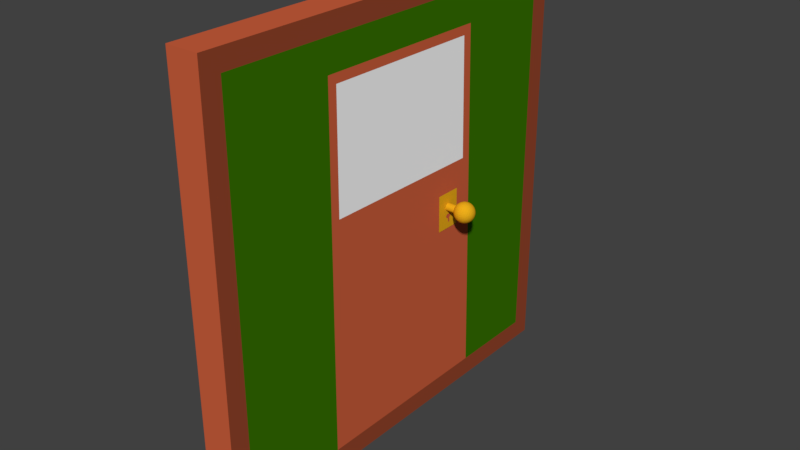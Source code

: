# Source: DoorWall.blend  (saved by Blender 2.79.0; exported with 4.5.12 LTS)
import bpy
from mathutils import Matrix  # noqa: F401  (used for matrix-valued properties, if any)

bpy.ops.wm.read_factory_settings(use_empty=True)
scene = bpy.context.scene
scene.name = 'Scene'

# ---- collections
col_collection_1 = bpy.data.collections.new('Collection 1'); scene.collection.children.link(col_collection_1)

# ---- materials (node trees are filled in below, after node groups)
mat_material_003 = bpy.data.materials.new('Material.003')
mat_material_003.alpha_threshold = 0.0
mat_material_003.use_transparent_shadow = False
mat_material_003.diffuse_color = (0.8, 0.4101, 0.0104, 1.0)
mat_material_003.roughness = 0.5
mat_material = bpy.data.materials.new('Material')
mat_material.alpha_threshold = 0.0
mat_material.use_transparent_shadow = False
mat_material.diffuse_color = (0.6152, 0.1166, 0.04692, 1.0)
mat_material.roughness = 0.5
mat_material.line_color = (0.0, 0.0, 0.0, 1.0)
mat_woodtrim = bpy.data.materials.new('WoodTrim')
mat_woodtrim.alpha_threshold = 0.0
mat_woodtrim.use_transparent_shadow = False
mat_woodtrim.diffuse_color = (0.3095, 0.06301, 0.02624, 1.0)
mat_woodtrim.roughness = 0.5
mat_material_001 = bpy.data.materials.new('Material.001')
mat_material_001.alpha_threshold = 0.0
mat_material_001.use_transparent_shadow = False
mat_material_001.diffuse_color = (0.03955, 0.1746, 0.0, 1.0)
mat_material_001.roughness = 0.5
mat_material_004 = bpy.data.materials.new('Material.004')
mat_material_004.alpha_threshold = 0.0
mat_material_004.use_transparent_shadow = False
mat_material_004.diffuse_color = (1.0, 1.0, 1.0, 1.0)
mat_material_004.roughness = 0.5

# ---- material node trees

# ---- world
world_world = bpy.data.worlds.new('World'); scene.world = world_world
world_world.color = (0.05088, 0.05088, 0.05088)
world_world.use_sun_shadow = False
world_world.sun_shadow_jitter_overblur = 0.0
world_world.cycles.sampling_method = 'MANUAL'

# ---- meshes
me_sphere = bpy.data.meshes.new('Sphere')
me_sphere.from_pydata([(0.1167, 1.316, 0.6542), (0.1167, 1.346, 0.645), (0.1167, 1.374, 0.6301), (0.1167, 1.398, 0.6101), (0.1167, 1.418, 0.5857), (0.1167, 1.433, 0.5578), (0.1167, 1.442, 0.5276), (0.1167, 1.445, 0.4962), (0.1167, 1.442, 0.4648), (0.1167, 1.374, 0.3623), (0.1229, 1.315, 0.6542), (0.1288, 1.345, 0.645), (0.1342, 1.372, 0.6301), (0.139, 1.396, 0.6101), (0.1429, 1.416, 0.5857), (0.1458, 1.43, 0.5578), (0.1476, 1.439, 0.5276), (0.1482, 1.442, 0.4962), (0.1476, 1.439, 0.4648), (0.1458, 1.43, 0.4346), (0.1429, 1.416, 0.4067), (0.139, 1.396, 0.3823), (0.1342, 1.372, 0.3623), (0.1288, 1.345, 0.3474), (0.1229, 1.315, 0.3382), (0.1288, 1.313, 0.6542), (0.1403, 1.341, 0.645), (0.151, 1.367, 0.6301), (0.1603, 1.389, 0.6101), (0.168, 1.408, 0.5857), (0.1737, 1.422, 0.5578), (0.1772, 1.43, 0.5276), (0.1784, 1.433, 0.4962), (0.1772, 1.43, 0.4648), (0.1737, 1.422, 0.4346), (0.168, 1.408, 0.4067), (0.1603, 1.389, 0.3823), (0.151, 1.367, 0.3623), (0.1403, 1.341, 0.3474), (0.1288, 1.313, 0.3382), (0.1342, 1.31, 0.6542), (0.151, 1.336, 0.645), (0.1665, 1.359, 0.6301), (0.18, 1.379, 0.6101), (0.1912, 1.396, 0.5857), (0.1994, 1.408, 0.5578), (0.2045, 1.416, 0.5276), (0.2062, 1.418, 0.4962), (0.2045, 1.416, 0.4648), (0.1994, 1.408, 0.4346), (0.1912, 1.396, 0.4067), (0.18, 1.379, 0.3823), (0.1665, 1.359, 0.3623), (0.151, 1.336, 0.3474), (0.1342, 1.31, 0.3382), (0.139, 1.306, 0.6542), (0.1603, 1.328, 0.645), (0.18, 1.348, 0.6301), (0.1973, 1.365, 0.6101), (0.2115, 1.379, 0.5857), (0.222, 1.389, 0.5578), (0.2285, 1.396, 0.5276), (0.2307, 1.398, 0.4962), (0.2285, 1.396, 0.4648), (0.222, 1.389, 0.4346), (0.2115, 1.379, 0.4067), (0.1973, 1.365, 0.3823), (0.18, 1.348, 0.3623), (0.1603, 1.328, 0.3474), (0.139, 1.306, 0.3382), (0.1429, 1.302, 0.6542), (0.168, 1.318, 0.645), (0.1912, 1.334, 0.6301), (0.2115, 1.348, 0.6101), (0.2281, 1.359, 0.5857), (0.2405, 1.367, 0.5578), (0.2481, 1.372, 0.5276), (0.2507, 1.374, 0.4962), (0.2481, 1.372, 0.4648), (0.2405, 1.367, 0.4346), (0.2281, 1.359, 0.4067), (0.2115, 1.348, 0.3823), (0.1912, 1.334, 0.3623), (0.168, 1.318, 0.3474), (0.1429, 1.302, 0.3382), (0.1458, 1.296, 0.6542), (0.1737, 1.308, 0.645), (0.1994, 1.318, 0.6301), (0.222, 1.328, 0.6101), (0.2405, 1.336, 0.5857), (0.2542, 1.341, 0.5578), (0.2627, 1.345, 0.5276), (0.2656, 1.346, 0.4962), (0.2627, 1.345, 0.4648), (0.2542, 1.341, 0.4346), (0.2405, 1.336, 0.4067), (0.222, 1.328, 0.3823), (0.1994, 1.318, 0.3623), (0.1737, 1.308, 0.3474), (0.1458, 1.296, 0.3382), (0.1476, 1.29, 0.6542), (0.1772, 1.296, 0.645), (0.2045, 1.302, 0.6301), (0.2285, 1.306, 0.6101), (0.2481, 1.31, 0.5857), (0.2627, 1.313, 0.5578), (0.2717, 1.315, 0.5276), (0.2747, 1.316, 0.4962), (0.2717, 1.315, 0.4648), (0.2627, 1.313, 0.4346), (0.2481, 1.31, 0.4067), (0.2285, 1.306, 0.3823), (0.2045, 1.302, 0.3623), (0.1772, 1.296, 0.3474), (0.1476, 1.29, 0.3382), (0.1482, 1.284, 0.6542), (0.1784, 1.284, 0.645), (0.2062, 1.284, 0.6301), (0.2307, 1.284, 0.6101), (0.2507, 1.284, 0.5857), (0.2656, 1.284, 0.5578), (0.2747, 1.284, 0.5276), (0.2778, 1.284, 0.4962), (0.2747, 1.284, 0.4648), (0.2656, 1.284, 0.4346), (0.2507, 1.284, 0.4067), (0.2307, 1.284, 0.3823), (0.2062, 1.284, 0.3623), (0.1784, 1.284, 0.3474), (0.1482, 1.284, 0.3382), (0.1476, 1.278, 0.6542), (0.1772, 1.272, 0.645), (0.2045, 1.267, 0.6301), (0.2285, 1.262, 0.6101), (0.2481, 1.258, 0.5857), (0.2627, 1.255, 0.5578), (0.2717, 1.253, 0.5276), (0.2747, 1.253, 0.4962), (0.2717, 1.253, 0.4648), (0.2627, 1.255, 0.4346), (0.2481, 1.258, 0.4067), (0.2285, 1.262, 0.3823), (0.2045, 1.267, 0.3623), (0.1772, 1.272, 0.3474), (0.1476, 1.278, 0.3382), (0.1458, 1.272, 0.6542), (0.1737, 1.261, 0.645), (0.1994, 1.25, 0.6301), (0.222, 1.241, 0.6101), (0.2405, 1.233, 0.5857), (0.2542, 1.227, 0.5578), (0.2627, 1.224, 0.5276), (0.2656, 1.223, 0.4962), (0.2627, 1.224, 0.4648), (0.2542, 1.227, 0.4346), (0.2405, 1.233, 0.4067), (0.222, 1.241, 0.3823), (0.1994, 1.25, 0.3623), (0.1737, 1.261, 0.3474), (0.1458, 1.272, 0.3382), (0.1429, 1.267, 0.6542), (0.168, 1.25, 0.645), (0.1912, 1.235, 0.6301), (0.2115, 1.221, 0.6101), (0.2281, 1.21, 0.5857), (0.2405, 1.202, 0.5578), (0.2481, 1.196, 0.5276), (0.2507, 1.195, 0.4962), (0.2481, 1.196, 0.4648), (0.2405, 1.202, 0.4346), (0.2281, 1.21, 0.4067), (0.2115, 1.221, 0.3823), (0.1912, 1.235, 0.3623), (0.168, 1.25, 0.3474), (0.1429, 1.267, 0.3382), (0.139, 1.262, 0.6542), (0.1603, 1.241, 0.645), (0.18, 1.221, 0.6301), (0.1973, 1.204, 0.6101), (0.2115, 1.19, 0.5857), (0.222, 1.179, 0.5578), (0.2285, 1.173, 0.5276), (0.2307, 1.17, 0.4962), (0.2285, 1.173, 0.4648), (0.222, 1.179, 0.4346), (0.2115, 1.19, 0.4067), (0.1973, 1.204, 0.3823), (0.18, 1.221, 0.3623), (0.1603, 1.241, 0.3474), (0.139, 1.262, 0.3382), (0.1342, 1.258, 0.6542), (0.151, 1.233, 0.645), (0.1665, 1.21, 0.6301), (0.18, 1.19, 0.6101), (0.1912, 1.173, 0.5857), (0.1994, 1.16, 0.5578), (0.2045, 1.153, 0.5276), (0.2062, 1.15, 0.4962), (0.2045, 1.153, 0.4648), (0.1994, 1.16, 0.4346), (0.1912, 1.173, 0.4067), (0.18, 1.19, 0.3823), (0.1665, 1.21, 0.3623), (0.151, 1.233, 0.3474), (0.1342, 1.258, 0.3382), (0.1288, 1.345, 0.194), (0.1288, 1.255, 0.6542), (0.1403, 1.227, 0.645), (0.151, 1.202, 0.6301), (0.1603, 1.179, 0.6101), (0.168, 1.16, 0.5857), (0.1737, 1.147, 0.5578), (0.1772, 1.138, 0.5276), (0.1784, 1.135, 0.4962), (0.1772, 1.138, 0.4648), (0.1737, 1.147, 0.4346), (0.168, 1.16, 0.4067), (0.1603, 1.179, 0.3823), (0.151, 1.202, 0.3623), (0.1403, 1.227, 0.3474), (0.1288, 1.255, 0.3382), (0.1229, 1.253, 0.6542), (0.1288, 1.224, 0.645), (0.1342, 1.196, 0.6301), (0.139, 1.173, 0.6101), (0.1429, 1.153, 0.5857), (0.1458, 1.138, 0.5578), (0.1476, 1.129, 0.5276), (0.1482, 1.126, 0.4962), (0.1476, 1.129, 0.4648), (0.1458, 1.138, 0.4346), (0.1429, 1.153, 0.4067), (0.139, 1.173, 0.3823), (0.1342, 1.196, 0.3623), (0.1288, 1.224, 0.3474), (0.1229, 1.253, 0.3382), (0.1167, 1.253, 0.6542), (0.1167, 1.223, 0.645), (0.1167, 1.195, 0.6301), (0.1167, 1.17, 0.6101), (0.1167, 1.15, 0.5857), (0.1167, 1.135, 0.5578), (0.1167, 1.126, 0.5276), (0.1167, 1.123, 0.4962), (0.1167, 1.126, 0.4648), (0.1167, 1.135, 0.4346), (0.1167, 1.15, 0.4067), (0.1167, 1.17, 0.3823), (0.1167, 1.195, 0.3623), (0.1167, 1.223, 0.3474), (0.1167, 1.253, 0.3382), (0.1106, 1.253, 0.6542), (0.1047, 1.224, 0.645), (0.09928, 1.196, 0.6301), (0.09452, 1.173, 0.6101), (0.09061, 1.153, 0.5857), (0.08771, 1.138, 0.5578), (0.08592, 1.129, 0.5276), (0.08531, 1.126, 0.4962), (0.08592, 1.129, 0.4648), (0.08771, 1.138, 0.4346), (0.09061, 1.153, 0.4067), (0.09452, 1.173, 0.3823), (0.09928, 1.196, 0.3623), (0.1047, 1.224, 0.3474), (0.1106, 1.253, 0.3382), (0.1047, 1.255, 0.6542), (0.09315, 1.227, 0.645), (0.08249, 1.202, 0.6301), (0.07315, 1.179, 0.6101), (0.06548, 1.16, 0.5857), (0.05979, 1.147, 0.5578), (0.05628, 1.138, 0.5276), (0.05509, 1.135, 0.4962), (0.05628, 1.138, 0.4648), (0.05979, 1.147, 0.4346), (0.06548, 1.16, 0.4067), (0.07315, 1.179, 0.3823), (0.08249, 1.202, 0.3623), (0.09315, 1.227, 0.3474), (0.1047, 1.255, 0.3382), (0.09928, 1.258, 0.6542), (0.08249, 1.233, 0.645), (0.06702, 1.21, 0.6301), (0.05346, 1.19, 0.6101), (0.04232, 1.173, 0.5857), (0.03405, 1.16, 0.5578), (0.02896, 1.153, 0.5276), (0.02724, 1.15, 0.4962), (0.02896, 1.153, 0.4648), (0.03405, 1.16, 0.4346), (0.04232, 1.173, 0.4067), (0.05346, 1.19, 0.3823), (0.06702, 1.21, 0.3623), (0.08249, 1.233, 0.3474), (0.09928, 1.258, 0.3382), (0.1167, 1.284, 0.6573), (0.09452, 1.262, 0.6542), (0.07315, 1.241, 0.645), (0.05346, 1.221, 0.6301), (0.03619, 1.204, 0.6101), (0.02203, 1.19, 0.5857), (0.0115, 1.179, 0.5578), (0.005018, 1.173, 0.5276), (0.002829, 1.17, 0.4962), (0.005018, 1.173, 0.4648), (0.0115, 1.179, 0.4346), (0.02203, 1.19, 0.4067), (0.03619, 1.204, 0.3823), (0.05346, 1.221, 0.3623), (0.07315, 1.241, 0.3474), (0.09452, 1.262, 0.3382), (0.09061, 1.267, 0.6542), (0.06548, 1.25, 0.645), (0.04232, 1.235, 0.6301), (0.02203, 1.221, 0.6101), (0.005369, 1.21, 0.5857), (-0.007009, 1.202, 0.5578), (-0.01463, 1.196, 0.5276), (-0.0172, 1.195, 0.4962), (-0.01463, 1.196, 0.4648), (-0.007009, 1.202, 0.4346), (0.005369, 1.21, 0.4067), (0.02203, 1.221, 0.3823), (0.04232, 1.235, 0.3623), (0.06548, 1.25, 0.3474), (0.09061, 1.267, 0.3382), (0.08771, 1.272, 0.6542), (0.05979, 1.261, 0.645), (0.03405, 1.25, 0.6301), (0.0115, 1.241, 0.6101), (-0.007009, 1.233, 0.5857), (-0.02076, 1.227, 0.5578), (-0.02923, 1.224, 0.5276), (-0.03209, 1.223, 0.4962), (-0.02923, 1.224, 0.4648), (-0.02076, 1.227, 0.4346), (-0.007009, 1.233, 0.4067), (0.0115, 1.241, 0.3823), (0.03405, 1.25, 0.3623), (0.05979, 1.261, 0.3474), (0.08771, 1.272, 0.3382), (0.08592, 1.278, 0.6542), (0.05628, 1.272, 0.645), (0.02896, 1.267, 0.6301), (0.005018, 1.262, 0.6101), (-0.01463, 1.258, 0.5857), (-0.02923, 1.255, 0.5578), (-0.03822, 1.253, 0.5276), (-0.04126, 1.253, 0.4962), (-0.03822, 1.253, 0.4648), (-0.02923, 1.255, 0.4346), (-0.01463, 1.258, 0.4067), (0.005018, 1.262, 0.3823), (0.02896, 1.267, 0.3623), (0.05628, 1.272, 0.3474), (0.08592, 1.278, 0.3382), (0.08531, 1.284, 0.6542), (0.05509, 1.284, 0.645), (0.02724, 1.284, 0.6301), (0.002829, 1.284, 0.6101), (-0.0172, 1.284, 0.5857), (-0.03209, 1.284, 0.5578), (-0.04126, 1.284, 0.5276), (-0.04435, 1.284, 0.4962), (-0.04126, 1.284, 0.4648), (-0.03209, 1.284, 0.4346), (-0.0172, 1.284, 0.4067), (0.002829, 1.284, 0.3823), (0.02724, 1.284, 0.3623), (0.05509, 1.284, 0.3474), (0.08531, 1.284, 0.3382), (0.08592, 1.29, 0.6542), (0.05628, 1.296, 0.645), (0.02896, 1.302, 0.6301), (0.005018, 1.306, 0.6101), (-0.01463, 1.31, 0.5857), (-0.02923, 1.313, 0.5578), (-0.03822, 1.315, 0.5276), (-0.04126, 1.316, 0.4962), (-0.03822, 1.315, 0.4648), (-0.02923, 1.313, 0.4346), (-0.01463, 1.31, 0.4067), (0.005018, 1.306, 0.3823), (0.02896, 1.302, 0.3623), (0.05628, 1.296, 0.3474), (0.08592, 1.29, 0.3382), (0.08771, 1.296, 0.6542), (0.05979, 1.308, 0.645), (0.03405, 1.318, 0.6301), (0.0115, 1.328, 0.6101), (-0.007009, 1.336, 0.5857), (-0.02076, 1.341, 0.5578), (-0.02923, 1.345, 0.5276), (-0.03209, 1.346, 0.4962), (-0.02923, 1.345, 0.4648), (-0.02076, 1.341, 0.4346), (-0.007009, 1.336, 0.4067), (0.0115, 1.328, 0.3823), (0.03405, 1.318, 0.3623), (0.05979, 1.308, 0.3474), (0.08771, 1.296, 0.3382), (0.09061, 1.302, 0.6542), (0.06548, 1.318, 0.645), (0.04232, 1.334, 0.6301), (0.02203, 1.348, 0.6101), (0.005369, 1.359, 0.5857), (-0.007009, 1.367, 0.5578), (-0.01463, 1.372, 0.5276), (-0.0172, 1.374, 0.4962), (-0.01463, 1.372, 0.4648), (-0.007009, 1.367, 0.4346), (0.005369, 1.359, 0.4067), (0.02203, 1.348, 0.3823), (0.04232, 1.334, 0.3623), (0.06548, 1.318, 0.3474), (0.09061, 1.302, 0.3382), (0.09452, 1.306, 0.6542), (0.07315, 1.328, 0.645), (0.05346, 1.348, 0.6301), (0.03619, 1.365, 0.6101), (0.02203, 1.379, 0.5857), (0.0115, 1.389, 0.5578), (0.005018, 1.396, 0.5276), (0.002829, 1.398, 0.4962), (0.005018, 1.396, 0.4648), (0.0115, 1.389, 0.4346), (0.02203, 1.379, 0.4067), (0.03619, 1.365, 0.3823), (0.05346, 1.348, 0.3623), (0.07315, 1.328, 0.3474), (0.09452, 1.306, 0.3382), (0.09928, 1.31, 0.6542), (0.08249, 1.336, 0.645), (0.06702, 1.359, 0.6301), (0.05346, 1.379, 0.6101), (0.04232, 1.396, 0.5857), (0.03405, 1.408, 0.5578), (0.02896, 1.416, 0.5276), (0.02724, 1.418, 0.4962), (0.02896, 1.416, 0.4648), (0.03405, 1.408, 0.4346), (0.04232, 1.396, 0.4067), (0.05346, 1.379, 0.3823), (0.06702, 1.359, 0.3623), (0.08249, 1.336, 0.3474), (0.09928, 1.31, 0.3382), (0.1047, 1.313, 0.6542), (0.09315, 1.341, 0.645), (0.08249, 1.367, 0.6301), (0.07315, 1.389, 0.6101), (0.06548, 1.408, 0.5857), (0.05979, 1.422, 0.5578), (0.05628, 1.43, 0.5276), (0.05509, 1.433, 0.4962), (0.05628, 1.43, 0.4648), (0.05979, 1.422, 0.4346), (0.06548, 1.408, 0.4067), (0.07315, 1.389, 0.3823), (0.08249, 1.367, 0.3623), (0.09315, 1.341, 0.3474), (0.1047, 1.313, 0.3382), (0.1106, 1.315, 0.6542), (0.1047, 1.345, 0.645), (0.09928, 1.372, 0.6301), (0.09452, 1.396, 0.6101), (0.09061, 1.416, 0.5857), (0.08771, 1.43, 0.5578), (0.08592, 1.439, 0.5276), (0.08531, 1.442, 0.4962), (0.08592, 1.439, 0.4648), (0.08771, 1.43, 0.4346), (0.09061, 1.416, 0.4067), (0.09452, 1.396, 0.3823), (0.09928, 1.372, 0.3623), (0.1047, 1.345, 0.3474), (0.1106, 1.315, 0.3382), (0.1167, 1.433, 0.4346), (0.1167, 1.418, 0.4067), (0.1167, 1.398, 0.3823), (0.1167, 1.346, 0.3474), (0.1167, 1.316, 0.3382), (0.1288, 1.313, 0.3382), (0.1229, 1.315, 0.3382), (0.1342, 1.31, 0.3382), (0.139, 1.306, 0.3382), (0.1429, 1.302, 0.3382), (0.1458, 1.296, 0.3382), (0.1476, 1.29, 0.3382), (0.1482, 1.284, 0.3382), (0.1476, 1.278, 0.3382), (0.1458, 1.272, 0.3382), (0.1429, 1.267, 0.3382), (0.139, 1.262, 0.3382), (0.1342, 1.258, 0.3382), (-0.1138, 1.076, 0.1897), (0.1288, 1.255, 0.3382), (0.1229, 1.253, 0.3382), (0.1167, 1.253, 0.3382), (0.1106, 1.253, 0.3382), (0.1047, 1.255, 0.3382), (0.09928, 1.258, 0.3382), (0.09452, 1.262, 0.3382), (0.09061, 1.267, 0.3382), (0.08771, 1.272, 0.3382), (0.08592, 1.278, 0.3382), (0.08531, 1.284, 0.3382), (0.08592, 1.29, 0.3382), (0.08771, 1.296, 0.3382), (0.09061, 1.302, 0.3382), (0.09452, 1.306, 0.3382), (0.09928, 1.31, 0.3382), (0.1047, 1.313, 0.3382), (0.1106, 1.315, 0.3382), (0.1167, 1.316, 0.3382), (0.1229, 1.315, 0.1849), (0.1403, 1.341, 0.194), (0.1288, 1.313, 0.1849), (0.151, 1.336, 0.194), (0.1342, 1.31, 0.1849), (0.1603, 1.328, 0.194), (0.139, 1.306, 0.1849), (0.168, 1.318, 0.194), (0.1429, 1.302, 0.1849), (0.1737, 1.308, 0.194), (0.1458, 1.296, 0.1849), (0.1772, 1.296, 0.194), (0.1476, 1.29, 0.1849), (0.1784, 1.284, 0.194), (0.1482, 1.284, 0.1849), (0.1772, 1.272, 0.194), (0.1476, 1.278, 0.1849), (0.1737, 1.261, 0.194), (0.1458, 1.272, 0.1849), (0.168, 1.25, 0.194), (0.1429, 1.267, 0.1849), (0.1603, 1.241, 0.194), (0.139, 1.262, 0.1849), (0.151, 1.233, 0.194), (0.1342, 1.258, 0.1849), (0.1403, 1.227, 0.194), (0.1288, 1.255, 0.1849), (0.1288, 1.224, 0.194), (0.1229, 1.253, 0.1849), (0.1167, 1.223, 0.194), (0.1167, 1.253, 0.1849), (0.1047, 1.224, 0.194), (0.1106, 1.253, 0.1849), (0.09315, 1.227, 0.194), (0.1047, 1.255, 0.1849), (0.08249, 1.233, 0.194), (0.09928, 1.258, 0.1849), (0.07315, 1.241, 0.194), (0.09452, 1.262, 0.1849), (0.06548, 1.25, 0.194), (0.09061, 1.267, 0.1849), (0.05979, 1.261, 0.194), (0.08771, 1.272, 0.1849), (0.05628, 1.272, 0.194), (0.08592, 1.278, 0.1849), (0.05509, 1.284, 0.194), (0.08531, 1.284, 0.1849), (0.05628, 1.296, 0.194), (0.08592, 1.29, 0.1849), (0.05979, 1.308, 0.194), (0.08771, 1.296, 0.1849), (0.06548, 1.318, 0.194), (0.09061, 1.302, 0.1849), (0.07315, 1.328, 0.194), (0.09452, 1.306, 0.1849), (0.08249, 1.336, 0.194), (0.09928, 1.31, 0.1849), (0.09315, 1.341, 0.194), (0.1047, 1.313, 0.1849), (0.1047, 1.345, 0.194), (0.1106, 1.315, 0.1849), (0.1167, 1.346, 0.194), (0.1167, 1.316, 0.1849), (0.1288, 1.313, 0.1849), (0.1229, 1.315, 0.1849), (0.1342, 1.31, 0.1849), (0.139, 1.306, 0.1849), (0.1429, 1.302, 0.1849), (0.1458, 1.296, 0.1849), (0.1476, 1.29, 0.1849), (0.1482, 1.284, 0.1849), (0.1476, 1.278, 0.1849), (0.1458, 1.272, 0.1849), (0.1429, 1.267, 0.1849), (0.139, 1.262, 0.1849), (0.1342, 1.258, 0.1849), (0.1167, 1.284, 0.1818), (0.1288, 1.255, 0.1849), (0.1229, 1.253, 0.1849), (0.1167, 1.253, 0.1849), (0.1106, 1.253, 0.1849), (0.1047, 1.255, 0.1849), (0.09928, 1.258, 0.1849), (0.09452, 1.262, 0.1849), (0.09061, 1.267, 0.1849), (0.08771, 1.272, 0.1849), (0.08592, 1.278, 0.1849), (0.08531, 1.284, 0.1849), (0.08592, 1.29, 0.1849), (0.08771, 1.296, 0.1849), (0.09061, 1.302, 0.1849), (0.09452, 1.306, 0.1849), (0.09928, 1.31, 0.1849), (0.1047, 1.313, 0.1849), (0.1106, 1.315, 0.1849), (0.1167, 1.316, 0.1849), (0.4642, 1.076, 0.1952), (-0.1138, 1.493, 0.1897), (0.4642, 1.493, 0.1952), (0.283, 1.34, 0.1935), (0.2522, 1.344, 0.1932), (0.2366, 1.317, 0.193), (0.2377, 1.269, 0.193), (0.2588, 1.241, 0.1932), (0.2892, 1.251, 0.1935), (0.3087, 1.284, 0.1937), (0.3306, 1.291, 0.1939), (0.3712, 1.29, 0.1943), (0.3701, 1.322, 0.1943), (0.3314, 1.321, 0.1939), (0.3065, 1.314, 0.1937), (3.075, 3.281, 0.1896), (3.075, -2.852, 0.1896), (3.38, -3.157, -0.3254), (3.38, 3.586, -0.3254), (-3.058, 3.281, 0.1896), (-3.058, -2.852, 0.1896), (-3.363, -3.157, -0.3254), (-3.363, 3.586, -0.3254), (3.38, 3.586, 0.1896), (3.38, -3.157, 0.1896), (-3.363, 3.586, 0.1896), (-3.363, -3.157, 0.1896), (-2.346, 3.586, 0.1896), (-2.346, -3.157, 0.1896), (-2.346, -3.157, -0.3254), (-2.346, 3.586, -0.3254), (-2.134, 3.281, 0.1896), (-2.134, -2.852, 0.1896), (-0.3094, 3.586, 0.1896), (-0.3094, -3.157, 0.1896), (-0.3094, -3.157, -0.3254), (-0.3094, 3.586, -0.3254), (-0.2807, 3.281, 0.1896), (-0.2807, -2.852, 0.1896), (3.38, -1.763, 0.1896), (3.38, -1.763, -0.3254), (-3.363, -1.763, 0.1896), (-3.363, -1.763, -0.3254), (3.075, -1.585, 0.1896), (-3.058, -1.585, 0.1896), (3.38, 2.391, -0.3254), (-3.363, 2.391, -0.3254), (3.38, 2.391, 0.1896), (-3.363, 2.391, 0.1896), (3.075, 2.194, 0.1896), (-3.058, 2.194, 0.1896), (3.38, -1.35, 0.1896), (-3.363, -1.35, 0.1896), (3.075, -1.209, 0.1896), (-3.058, -1.209, 0.1896), (3.38, -1.35, -0.3254), (-3.363, -1.35, -0.3254), (3.38, 2.016, -0.3254), (-3.363, 2.016, -0.3254), (3.38, 2.016, 0.1896), (-3.363, 2.016, 0.1896), (3.075, 1.853, 0.1896), (-3.058, 1.853, 0.1896), (-2.874, 3.586, 0.1896), (-2.874, -3.157, 0.1896), (-2.874, -3.157, -0.3254), (-2.874, 3.586, -0.3254), (-2.614, 3.281, 0.1896), (-2.614, -2.852, 0.1896), (-2.428, -1.032, 0.1896), (-2.415, 1.577, 0.1896), (-0.5726, -1.043, 0.1896), (-0.5495, 1.622, 0.1896), (-0.4289, -1.189, 0.1896), (-2.574, -1.176, 0.1896), (-2.559, 1.719, 0.1896), (-0.4032, 1.77, 0.1896)], [], [(478, 477, 19, 20), (3, 2, 12, 13), (479, 478, 20, 21), (4, 3, 13, 14), (9, 479, 21, 22), (5, 4, 14, 15), (480, 9, 22, 23), (6, 5, 15, 16), (83, 98, 524, 522), (7, 6, 16, 17), (0, 296, 10), (250, 265, 499, 498), (8, 7, 17, 18), (1, 0, 10, 11), (477, 8, 18, 19), (2, 1, 11, 12), (19, 18, 33, 34), (12, 11, 26, 27), (20, 19, 34, 35), (13, 12, 27, 28), (21, 20, 35, 36), (14, 13, 28, 29), (22, 21, 36, 37), (15, 14, 29, 30), (23, 22, 37, 38), (16, 15, 30, 31), (498, 499, 595, 594), (17, 16, 31, 32), (10, 296, 25), (416, 431, 510, 509), (18, 17, 32, 33), (11, 10, 25, 26), (38, 37, 52, 53), (31, 30, 45, 46), (325, 340, 556, 554), (32, 31, 46, 47), (25, 296, 40), (54, 69, 485, 484), (33, 32, 47, 48), (26, 25, 40, 41), (34, 33, 48, 49), (27, 26, 41, 42), (35, 34, 49, 50), (28, 27, 42, 43), (36, 35, 50, 51), (29, 28, 43, 44), (37, 36, 51, 52), (30, 29, 44, 45), (42, 41, 56, 57), (50, 49, 64, 65), (43, 42, 57, 58), (51, 50, 65, 66), (44, 43, 58, 59), (52, 51, 66, 67), (45, 44, 59, 60), (53, 52, 67, 68), (46, 45, 60, 61), (204, 189, 537, 539), (47, 46, 61, 62), (40, 296, 55), (341, 356, 505, 504), (48, 47, 62, 63), (41, 40, 55, 56), (49, 48, 63, 64), (61, 60, 75, 76), (250, 235, 543, 545), (62, 61, 76, 77), (55, 296, 70), (220, 235, 497, 496), (63, 62, 77, 78), (56, 55, 70, 71), (64, 63, 78, 79), (57, 56, 71, 72), (65, 64, 79, 80), (58, 57, 72, 73), (66, 65, 80, 81), (59, 58, 73, 74), (67, 66, 81, 82), (60, 59, 74, 75), (68, 67, 82, 83), (80, 79, 94, 95), (73, 72, 87, 88), (81, 80, 95, 96), (74, 73, 88, 89), (82, 81, 96, 97), (75, 74, 89, 90), (83, 82, 97, 98), (76, 75, 90, 91), (370, 385, 562, 560), (77, 76, 91, 92), (70, 296, 85), (295, 311, 502, 501), (78, 77, 92, 93), (71, 70, 85, 86), (79, 78, 93, 94), (72, 71, 86, 87), (497, 498, 594, 593), (92, 91, 106, 107), (85, 296, 100), (174, 189, 493, 492), (93, 92, 107, 108), (86, 85, 100, 101), (94, 93, 108, 109), (87, 86, 101, 102), (95, 94, 109, 110), (88, 87, 102, 103), (96, 95, 110, 111), (89, 88, 103, 104), (97, 96, 111, 112), (90, 89, 104, 105), (98, 97, 112, 113), (91, 90, 105, 106), (103, 102, 117, 118), (111, 110, 125, 126), (104, 103, 118, 119), (112, 111, 126, 127), (105, 104, 119, 120), (113, 112, 127, 128), (106, 105, 120, 121), (496, 497, 593, 592), (107, 106, 121, 122), (100, 296, 115), (386, 401, 508, 507), (108, 107, 122, 123), (101, 100, 115, 116), (109, 108, 123, 124), (102, 101, 116, 117), (110, 109, 124, 125), (122, 121, 136, 137), (115, 296, 130), (144, 159, 491, 490), (123, 122, 137, 138), (116, 115, 130, 131), (124, 123, 138, 139), (117, 116, 131, 132), (125, 124, 139, 140), (118, 117, 132, 133), (126, 125, 140, 141), (119, 118, 133, 134), (127, 126, 141, 142), (120, 119, 134, 135), (128, 127, 142, 143), (121, 120, 135, 136), (188, 203, 538, 536), (141, 140, 155, 156), (134, 133, 148, 149), (142, 141, 156, 157), (135, 134, 149, 150), (143, 142, 157, 158), (136, 135, 150, 151), (69, 54, 519, 521), (137, 136, 151, 152), (130, 296, 145), (461, 476, 513, 512), (138, 137, 152, 153), (131, 130, 145, 146), (139, 138, 153, 154), (132, 131, 146, 147), (140, 139, 154, 155), (133, 132, 147, 148), (24, 39, 482, 483), (153, 152, 167, 168), (146, 145, 160, 161), (154, 153, 168, 169), (147, 146, 161, 162), (155, 154, 169, 170), (148, 147, 162, 163), (156, 155, 170, 171), (149, 148, 163, 164), (157, 156, 171, 172), (150, 149, 164, 165), (158, 157, 172, 173), (151, 150, 165, 166), (494, 496, 592, 590), (152, 151, 166, 167), (145, 296, 160), (172, 171, 186, 187), (165, 164, 179, 180), (173, 172, 187, 188), (166, 165, 180, 181), (356, 341, 557, 559), (167, 166, 181, 182), (160, 296, 175), (431, 446, 511, 510), (168, 167, 182, 183), (161, 160, 175, 176), (169, 168, 183, 184), (162, 161, 176, 177), (170, 169, 184, 185), (163, 162, 177, 178), (171, 170, 185, 186), (164, 163, 178, 179), (176, 175, 190, 191), (184, 183, 198, 199), (177, 176, 191, 192), (185, 184, 199, 200), (178, 177, 192, 193), (186, 185, 200, 201), (179, 178, 193, 194), (187, 186, 201, 202), (180, 179, 194, 195), (188, 187, 202, 203), (181, 180, 195, 196), (98, 113, 526, 524), (182, 181, 196, 197), (175, 296, 190), (311, 326, 503, 502), (183, 182, 197, 198), (195, 194, 210, 211), (203, 202, 218, 219), (196, 195, 211, 212), (493, 494, 590, 589), (197, 196, 212, 213), (190, 296, 206), (265, 280, 500, 499), (198, 197, 213, 214), (191, 190, 206, 207), (199, 198, 214, 215), (192, 191, 207, 208), (200, 199, 215, 216), (193, 192, 208, 209), (201, 200, 216, 217), (194, 193, 209, 210), (202, 201, 217, 218), (215, 214, 229, 230), (208, 207, 222, 223), (216, 215, 230, 231), (209, 208, 223, 224), (217, 216, 231, 232), (210, 209, 224, 225), (218, 217, 232, 233), (211, 210, 225, 226), (219, 218, 233, 234), (212, 211, 226, 227), (53, 68, 520, 518), (213, 212, 227, 228), (206, 296, 221), (189, 204, 494, 493), (214, 213, 228, 229), (207, 206, 221, 222), (234, 233, 248, 249), (227, 226, 241, 242), (234, 249, 544, 542), (228, 227, 242, 243), (221, 296, 236), (99, 114, 488, 487), (229, 228, 243, 244), (222, 221, 236, 237), (230, 229, 244, 245), (223, 222, 237, 238), (231, 230, 245, 246), (224, 223, 238, 239), (232, 231, 246, 247), (225, 224, 239, 240), (233, 232, 247, 248), (226, 225, 240, 241), (238, 237, 252, 253), (246, 245, 260, 261), (239, 238, 253, 254), (247, 246, 261, 262), (240, 239, 254, 255), (248, 247, 262, 263), (241, 240, 255, 256), (249, 248, 263, 264), (242, 241, 256, 257), (114, 99, 525, 527), (243, 242, 257, 258), (236, 296, 251), (356, 371, 506, 505), (244, 243, 258, 259), (237, 236, 251, 252), (245, 244, 259, 260), (257, 256, 271, 272), (220, 204, 539, 541), (258, 257, 272, 273), (251, 296, 266), (235, 250, 498, 497), (259, 258, 273, 274), (252, 251, 266, 267), (260, 259, 274, 275), (253, 252, 267, 268), (261, 260, 275, 276), (254, 253, 268, 269), (262, 261, 276, 277), (255, 254, 269, 270), (263, 262, 277, 278), (256, 255, 270, 271), (264, 263, 278, 279), (276, 275, 290, 291), (269, 268, 283, 284), (277, 276, 291, 292), (270, 269, 284, 285), (278, 277, 292, 293), (271, 270, 285, 286), (279, 278, 293, 294), (272, 271, 286, 287), (340, 355, 558, 556), (273, 272, 287, 288), (266, 296, 281), (114, 129, 489, 488), (274, 273, 288, 289), (267, 266, 281, 282), (275, 274, 289, 290), (268, 267, 282, 283), (492, 493, 589, 588), (288, 287, 303, 304), (281, 296, 297), (69, 84, 486, 485), (289, 288, 304, 305), (282, 281, 297, 298), (290, 289, 305, 306), (283, 282, 298, 299), (291, 290, 306, 307), (284, 283, 299, 300), (292, 291, 307, 308), (285, 284, 300, 301), (293, 292, 308, 309), (286, 285, 301, 302), (294, 293, 309, 310), (287, 286, 302, 303), (308, 307, 322, 323), (301, 300, 315, 316), (309, 308, 323, 324), (302, 301, 316, 317), (310, 309, 324, 325), (303, 302, 317, 318), (24, 481, 577, 515), (304, 303, 318, 319), (297, 296, 312), (401, 416, 509, 508), (305, 304, 319, 320), (298, 297, 312, 313), (306, 305, 320, 321), (299, 298, 313, 314), (307, 306, 321, 322), (300, 299, 314, 315), (312, 296, 327), (280, 295, 501, 500), (320, 319, 334, 335), (313, 312, 327, 328), (321, 320, 335, 336), (314, 313, 328, 329), (322, 321, 336, 337), (315, 314, 329, 330), (323, 322, 337, 338), (316, 315, 330, 331), (324, 323, 338, 339), (317, 316, 331, 332), (325, 324, 339, 340), (318, 317, 332, 333), (158, 173, 534, 532), (319, 318, 333, 334), (331, 330, 345, 346), (339, 338, 353, 354), (332, 331, 346, 347), (340, 339, 354, 355), (333, 332, 347, 348), (39, 24, 515, 517), (334, 333, 348, 349), (327, 296, 342), (326, 341, 504, 503), (335, 334, 349, 350), (328, 327, 342, 343), (336, 335, 350, 351), (329, 328, 343, 344), (337, 336, 351, 352), (330, 329, 344, 345), (338, 337, 352, 353), (350, 349, 364, 365), (343, 342, 357, 358), (351, 350, 365, 366), (344, 343, 358, 359), (352, 351, 366, 367), (345, 344, 359, 360), (353, 352, 367, 368), (346, 345, 360, 361), (354, 353, 368, 369), (347, 346, 361, 362), (355, 354, 369, 370), (348, 347, 362, 363), (461, 446, 571, 573), (349, 348, 363, 364), (342, 296, 357), (446, 461, 512, 511), (369, 368, 383, 384), (362, 361, 376, 377), (370, 369, 384, 385), (363, 362, 377, 378), (491, 492, 588, 587), (364, 363, 378, 379), (357, 296, 372), (159, 174, 492, 491), (365, 364, 379, 380), (358, 357, 372, 373), (366, 365, 380, 381), (359, 358, 373, 374), (367, 366, 381, 382), (360, 359, 374, 375), (368, 367, 382, 383), (361, 360, 375, 376), (373, 372, 387, 388), (381, 380, 395, 396), (374, 373, 388, 389), (382, 381, 396, 397), (375, 374, 389, 390), (383, 382, 397, 398), (376, 375, 390, 391), (384, 383, 398, 399), (377, 376, 391, 392), (385, 384, 399, 400), (378, 377, 392, 393), (68, 83, 522, 520), (379, 378, 393, 394), (372, 296, 387), (476, 481, 514, 513), (380, 379, 394, 395), (392, 391, 406, 407), (400, 399, 414, 415), (393, 392, 407, 408), (480, 23, 205, 576), (394, 393, 408, 409), (387, 296, 402), (39, 54, 484, 482), (395, 394, 409, 410), (388, 387, 402, 403), (396, 395, 410, 411), (389, 388, 403, 404), (397, 396, 411, 412), (390, 389, 404, 405), (398, 397, 412, 413), (391, 390, 405, 406), (399, 398, 413, 414), (411, 410, 425, 426), (404, 403, 418, 419), (412, 411, 426, 427), (405, 404, 419, 420), (413, 412, 427, 428), (406, 405, 420, 421), (414, 413, 428, 429), (407, 406, 421, 422), (415, 414, 429, 430), (408, 407, 422, 423), (326, 311, 553, 555), (409, 408, 423, 424), (402, 296, 417), (481, 24, 483, 514), (410, 409, 424, 425), (403, 402, 417, 418), (430, 429, 444, 445), (423, 422, 437, 438), (490, 491, 587, 586), (424, 423, 438, 439), (417, 296, 432), (204, 220, 496, 494), (425, 424, 439, 440), (418, 417, 432, 433), (426, 425, 440, 441), (419, 418, 433, 434), (427, 426, 441, 442), (420, 419, 434, 435), (428, 427, 442, 443), (421, 420, 435, 436), (429, 428, 443, 444), (422, 421, 436, 437), (442, 441, 456, 457), (435, 434, 449, 450), (443, 442, 457, 458), (436, 435, 450, 451), (444, 443, 458, 459), (437, 436, 451, 452), (445, 444, 459, 460), (438, 437, 452, 453), (514, 483, 579, 610), (439, 438, 453, 454), (432, 296, 447), (84, 99, 487, 486), (440, 439, 454, 455), (433, 432, 447, 448), (441, 440, 455, 456), (434, 433, 448, 449), (84, 69, 521, 523), (454, 453, 468, 469), (447, 296, 462), (371, 386, 507, 506), (455, 454, 469, 470), (448, 447, 462, 463), (456, 455, 470, 471), (449, 448, 463, 464), (457, 456, 471, 472), (450, 449, 464, 465), (458, 457, 472, 473), (451, 450, 465, 466), (459, 458, 473, 474), (452, 451, 466, 467), (460, 459, 474, 475), (453, 452, 467, 468), (465, 464, 2, 3), (473, 472, 478, 479), (466, 465, 3, 4), (474, 473, 479, 9), (467, 466, 4, 5), (475, 474, 9, 480), (468, 467, 5, 6), (203, 219, 540, 538), (469, 468, 6, 7), (462, 296, 0), (129, 144, 490, 489), (470, 469, 7, 8), (463, 462, 0, 1), (471, 470, 8, 477), (464, 463, 1, 2), (472, 471, 477, 478), (23, 38, 516, 205), (445, 460, 572, 570), (489, 490, 586, 585), (310, 325, 554, 552), (488, 489, 585, 584), (431, 416, 567, 569), (189, 174, 535, 537), (487, 488, 584, 583), (513, 514, 610, 609), (128, 143, 530, 528), (54, 39, 517, 519), (486, 487, 583, 582), (341, 326, 555, 557), (512, 513, 609, 608), (295, 280, 549, 551), (415, 430, 568, 566), (173, 188, 536, 534), (485, 486, 582, 581), (460, 475, 574, 572), (511, 512, 608, 607), (484, 485, 581, 580), (476, 461, 573, 575), (510, 511, 607, 606), (279, 294, 550, 548), (159, 144, 531, 533), (482, 484, 580, 578), (401, 386, 563, 565), (509, 510, 606, 605), (446, 431, 569, 571), (38, 53, 518, 516), (483, 482, 578, 579), (508, 509, 605, 604), (577, 576, 205, 515), (515, 205, 516, 517), (517, 516, 518, 519), (519, 518, 520, 521), (521, 520, 522, 523), (523, 522, 524, 525), (525, 524, 526, 527), (527, 526, 528, 529), (529, 528, 530, 531), (531, 530, 532, 533), (533, 532, 534, 535), (535, 534, 536, 537), (537, 536, 538, 539), (539, 538, 540, 541), (541, 540, 542, 543), (543, 542, 544, 545), (545, 544, 546, 547), (547, 546, 548, 549), (549, 548, 550, 551), (551, 550, 552, 553), (553, 552, 554, 555), (555, 554, 556, 557), (557, 556, 558, 559), (559, 558, 560, 561), (561, 560, 562, 563), (563, 562, 564, 565), (565, 564, 566, 567), (567, 566, 568, 569), (569, 568, 570, 571), (571, 570, 572, 573), (573, 572, 574, 575), (575, 574, 576, 577), (591, 610, 579), (591, 579, 578), (591, 578, 580), (591, 580, 581), (591, 581, 582), (591, 582, 583), (591, 583, 584), (591, 584, 585), (591, 585, 586), (591, 586, 587), (591, 587, 588), (591, 588, 589), (591, 589, 590), (591, 590, 592), (591, 592, 593), (591, 593, 594), (591, 594, 595), (591, 595, 596), (591, 596, 597), (591, 597, 598), (591, 598, 599), (591, 599, 600), (591, 600, 601), (591, 601, 602), (591, 602, 603), (591, 603, 604), (591, 604, 605), (591, 605, 606), (591, 606, 607), (591, 607, 608), (591, 608, 609), (591, 609, 610), (499, 500, 596, 595), (386, 371, 561, 563), (500, 501, 597, 596), (219, 234, 542, 540), (99, 84, 523, 525), (280, 265, 547, 549), (400, 415, 566, 564), (501, 502, 598, 597), (264, 279, 548, 546), (144, 129, 529, 531), (502, 503, 599, 598), (235, 220, 541, 543), (355, 370, 560, 558), (503, 504, 600, 599), (113, 128, 528, 526), (475, 480, 576, 574), (416, 401, 565, 567), (504, 505, 601, 600), (430, 445, 570, 568), (371, 356, 559, 561), (174, 159, 533, 535), (481, 476, 575, 577), (505, 506, 602, 601), (249, 264, 546, 544), (129, 114, 527, 529), (311, 295, 551, 553), (506, 507, 603, 602), (294, 310, 552, 550), (507, 508, 604, 603), (265, 250, 545, 547), (385, 400, 564, 562), (143, 158, 532, 530), (495, 611, 618, 617, 616, 615, 613, 612), (613, 615, 614, 625, 624, 623, 622, 621, 620, 619, 618, 611), (650, 635, 628, 651), (652, 653, 632, 637), (675, 637, 632, 676), (644, 634, 629, 647), (654, 627, 635, 650), (648, 626, 634, 644), (679, 631, 637, 675), (661, 630, 636, 659), (649, 643, 639, 645), (678, 642, 638, 674), (674, 638, 641, 677), (645, 639, 640, 646), (635, 645, 646, 628), (627, 649, 645, 635), (642, 648, 644, 638), (638, 644, 647, 641), (631, 655, 652, 637), (664, 654, 650, 662), (663, 667, 653, 652), (662, 650, 651, 666), (634, 658, 656, 629), (636, 633, 657, 659), (626, 660, 658, 634), (673, 661, 659, 671), (655, 665, 663, 652), (670, 662, 666, 668), (671, 669, 667, 663), (672, 664, 662, 670), (660, 672, 670, 658), (659, 657, 669, 671), (658, 670, 668, 656), (665, 673, 671, 663), (636, 674, 677, 633), (630, 678, 674, 636), (643, 679, 675, 639), (639, 675, 676, 640), (655, 631, 679, 643, 649, 627, 654, 664, 684, 685, 686, 687, 672, 660, 626, 648, 642, 678, 630, 661, 673, 665), (683, 681, 680, 682), (672, 687, 684, 664), (682, 680, 685, 684), (680, 681, 686, 685), (681, 683, 687, 686), (683, 682, 684, 687)])
me_sphere.polygons.foreach_set('material_index', [0, 0, 0, 0, 0, 0, 0, 0, 0, 0, 0, 0, 0, 0, 0, 0, 0, 0, 0, 0, 0, 0, 0, 0, 0, 0, 0, 0, 0, 0, 0, 0, 0, 0, 0, 0, 0, 0, 0, 0, 0, 0, 0, 0, 0, 0, 0, 0, 0, 0, 0, 0, 0, 0, 0, 0, 0, 0, 0, 0, 0, 0, 0, 0, 0, 0, 0, 0, 0, 0, 0, 0, 0, 0, 0, 0, 0, 0, 0, 0, 0, 0, 0, 0, 0, 0, 0, 0, 0, 0, 0, 0, 0, 0, 0, 0, 0, 0, 0, 0, 0, 0, 0, 0, 0, 0, 0, 0, 0, 0, 0, 0, 0, 0, 0, 0, 0, 0, 0, 0, 0, 0, 0, 0, 0, 0, 0, 0, 0, 0, 0, 0, 0, 0, 0, 0, 0, 0, 0, 0, 0, 0, 0, 0, 0, 0, 0, 0, 0, 0, 0, 0, 0, 0, 0, 0, 0, 0, 0, 0, 0, 0, 0, 0, 0, 0, 0, 0, 0, 0, 0, 0, 0, 0, 0, 0, 0, 0, 0, 0, 0, 0, 0, 0, 0, 0, 0, 0, 0, 0, 0, 0, 0, 0, 0, 0, 0, 0, 0, 0, 0, 0, 0, 0, 0, 0, 0, 0, 0, 0, 0, 0, 0, 0, 0, 0, 0, 0, 0, 0, 0, 0, 0, 0, 0, 0, 0, 0, 0, 0, 0, 0, 0, 0, 0, 0, 0, 0, 0, 0, 0, 0, 0, 0, 0, 0, 0, 0, 0, 0, 0, 0, 0, 0, 0, 0, 0, 0, 0, 0, 0, 0, 0, 0, 0, 0, 0, 0, 0, 0, 0, 0, 0, 0, 0, 0, 0, 0, 0, 0, 0, 0, 0, 0, 0, 0, 0, 0, 0, 0, 0, 0, 0, 0, 0, 0, 0, 0, 0, 0, 0, 0, 0, 0, 0, 0, 0, 0, 0, 0, 0, 0, 0, 0, 0, 0, 0, 0, 0, 0, 0, 0, 0, 0, 0, 0, 0, 0, 0, 0, 0, 0, 0, 0, 0, 0, 0, 0, 0, 0, 0, 0, 0, 0, 0, 0, 0, 0, 0, 0, 0, 0, 0, 0, 0, 0, 0, 0, 0, 0, 0, 0, 0, 0, 0, 0, 0, 0, 0, 0, 0, 0, 0, 0, 0, 0, 0, 0, 0, 0, 0, 0, 0, 0, 0, 0, 0, 0, 0, 0, 0, 0, 0, 0, 0, 0, 0, 0, 0, 0, 0, 0, 0, 0, 0, 0, 0, 0, 0, 0, 0, 0, 0, 0, 0, 0, 0, 0, 0, 0, 0, 0, 0, 0, 0, 0, 0, 0, 0, 0, 0, 0, 0, 0, 0, 0, 0, 0, 0, 0, 0, 0, 0, 0, 0, 0, 0, 0, 0, 0, 0, 0, 0, 0, 0, 0, 0, 0, 0, 0, 0, 0, 0, 0, 0, 0, 0, 0, 0, 0, 0, 0, 0, 0, 0, 0, 0, 0, 0, 0, 0, 0, 0, 0, 0, 0, 0, 0, 0, 0, 0, 0, 0, 0, 0, 0, 0, 0, 0, 0, 0, 0, 0, 0, 0, 0, 0, 0, 0, 0, 0, 0, 0, 0, 0, 0, 0, 0, 0, 0, 0, 0, 0, 0, 0, 0, 0, 0, 0, 0, 0, 0, 0, 0, 0, 0, 0, 0, 0, 0, 0, 0, 0, 0, 0, 0, 0, 0, 0, 0, 0, 0, 0, 0, 0, 0, 0, 0, 0, 0, 0, 0, 0, 0, 0, 0, 0, 0, 0, 0, 0, 0, 0, 0, 0, 0, 0, 0, 0, 0, 0, 0, 0, 0, 0, 0, 0, 0, 0, 0, 0, 0, 0, 0, 0, 0, 0, 0, 0, 0, 0, 0, 0, 0, 0, 0, 0, 0, 0, 0, 0, 0, 0, 0, 0, 0, 0, 0, 0, 0, 0, 0, 0, 0, 0, 0, 0, 0, 0, 0, 0, 0, 0, 0, 0, 0, 0, 0, 0, 0, 0, 0, 1, 1, 1, 1, 2, 2, 2, 2, 2, 2, 1, 1, 1, 2, 2, 1, 2, 2, 1, 1, 1, 1, 2, 2, 2, 1, 1, 2, 2, 1, 1, 2, 1, 2, 2, 1, 3, 4, 1, 1, 1, 1, 1])
me_sphere.materials.append(mat_material_003)
me_sphere.materials.append(mat_material)
me_sphere.materials.append(mat_woodtrim)
me_sphere.materials.append(mat_material_001)
me_sphere.materials.append(mat_material_004)
me_sphere.use_remesh_preserve_volume = False
me_sphere.use_remesh_preserve_attributes = False
me_sphere.use_mirror_vertex_groups = False
me_sphere.update()

# ---- objects
ob_doorwall = bpy.data.objects.new('DoorWall', me_sphere)

# ---- transforms, parenting, visibility, modifiers, constraints
ob_doorwall.location = (0.0, 0.0, 0.0)
ob_doorwall.rotation_euler = (0.0, 1.571, 0.0)
ob_doorwall.lineart.crease_threshold = 0.0

# ---- collection membership
col_collection_1.objects.link(ob_doorwall)

# ---- scene / render settings (as saved in the file)
scene.frame_start = 1; scene.frame_end = 250; scene.frame_set(1)
scene.render.engine = 'BLENDER_EEVEE_NEXT'
scene.render.resolution_percentage = 50
scene.render.dither_intensity = 0.0
scene.cycles.use_denoising = False
scene.cycles.samples = 128
scene.cycles.sampling_pattern = 'TABULATED_SOBOL'
scene.cycles.use_adaptive_sampling = False
scene.cycles.use_light_tree = False
scene.cycles.blur_glossy = 0.0
scene.cycles.sample_clamp_indirect = 0.0
scene.view_settings.view_transform = 'Standard'
bpy.context.view_layer.update()

# ---- added for rendering (the .blend has no active camera and no usable light): camera, sun
cam_auto = bpy.data.cameras.new('AutoCamera')
cam_auto.lens = 50.0
cam_auto.sensor_width = 36.0
cam_auto.clip_end = 1000.0
ob_auto_camera = bpy.data.objects.new('AutoCamera', cam_auto)
scene.collection.objects.link(ob_auto_camera)
ob_auto_camera.location = (9.03539, -10.4287, 7.08726)
ob_auto_camera.rotation_euler = (1.09748, -7.21219e-08, 0.694738)
scene.camera = ob_auto_camera
light_auto_sun = bpy.data.lights.new('AutoSun', 'SUN')
light_auto_sun.energy = 3.0
light_auto_sun.angle = 0.0523599
ob_auto_sun = bpy.data.objects.new('AutoSun', light_auto_sun)
scene.collection.objects.link(ob_auto_sun)
ob_auto_sun.rotation_euler = (0.872665, 0.174533, 0.523599)
bpy.context.view_layer.update()
